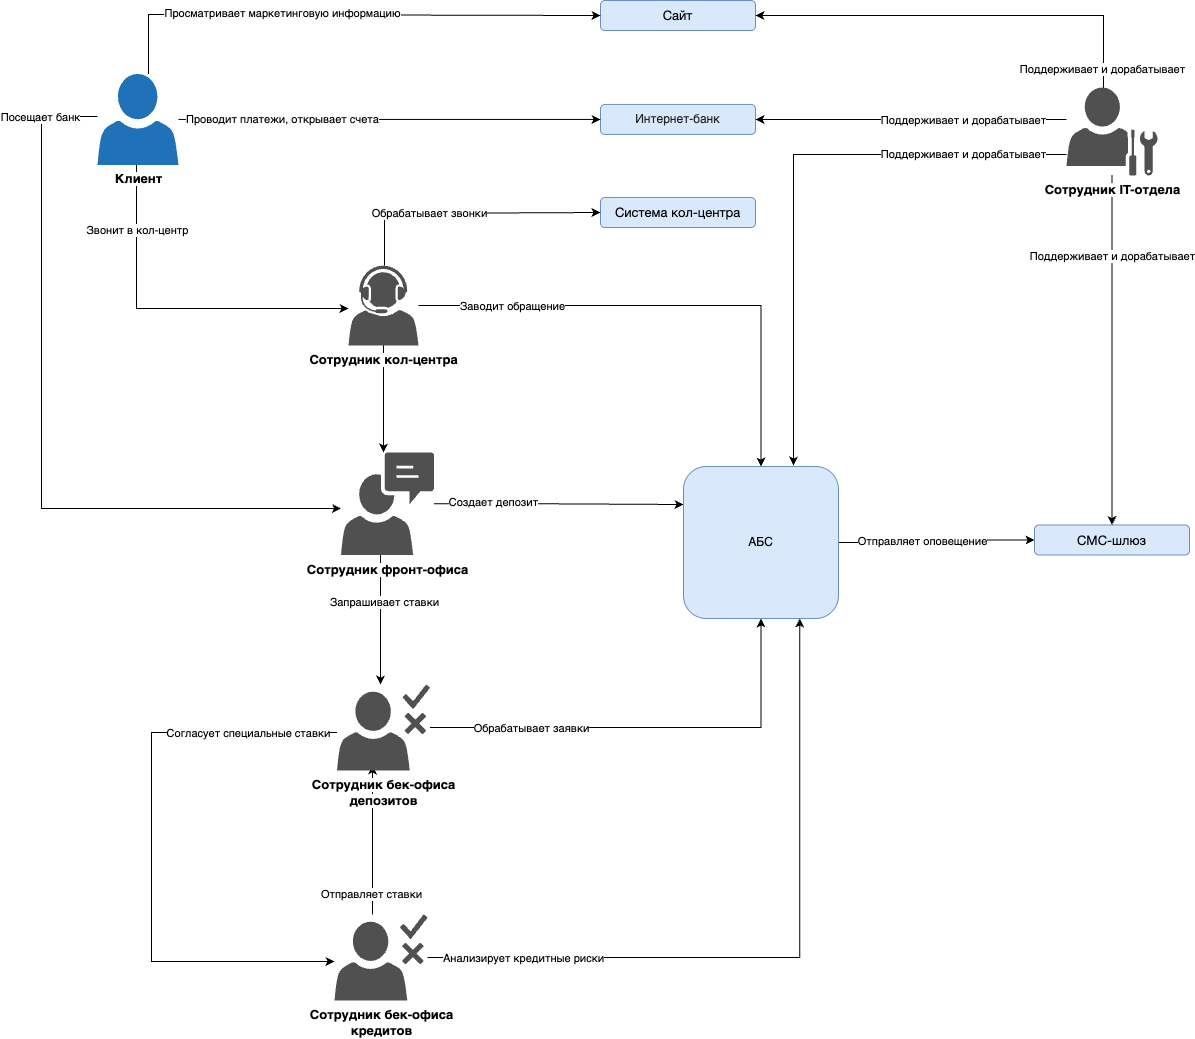

The diagram above was exported from draw.io. Its source (the exported page's mxGraphModel, read from the mxfile embedded in the PNG):
<mxGraphModel dx="2276" dy="1900" grid="0" gridSize="10" guides="1" tooltips="1" connect="1" arrows="1" fold="1" page="1" pageScale="1" pageWidth="850" pageHeight="1100" math="0" shadow="0">
  <root>
    <mxCell id="0" />
    <mxCell id="1" parent="0" />
    <mxCell id="Y2-pnjwK3eebaYSUIqyF-35" value="" style="edgeStyle=orthogonalEdgeStyle;rounded=0;orthogonalLoop=1;jettySize=auto;html=1;" edge="1" parent="1" target="N7hfLZ9WAsNdXvMFLSmK-17">
      <mxGeometry relative="1" as="geometry">
        <mxPoint x="60" y="176.5" as="sourcePoint" />
        <mxPoint x="47" y="311" as="targetPoint" />
        <Array as="points">
          <mxPoint x="60" y="304" />
          <mxPoint x="60" y="304" />
        </Array>
      </mxGeometry>
    </mxCell>
    <mxCell id="Y2-pnjwK3eebaYSUIqyF-36" value="Запрашивает ставки" style="edgeLabel;html=1;align=center;verticalAlign=middle;resizable=0;points=[];" vertex="1" connectable="0" parent="Y2-pnjwK3eebaYSUIqyF-35">
      <mxGeometry x="0.2545" y="-1" relative="1" as="geometry">
        <mxPoint x="4" y="-34" as="offset" />
      </mxGeometry>
    </mxCell>
    <mxCell id="N7hfLZ9WAsNdXvMFLSmK-9" value="" style="edgeStyle=orthogonalEdgeStyle;rounded=0;orthogonalLoop=1;jettySize=auto;html=1;entryX=0;entryY=0.25;entryDx=0;entryDy=0;" edge="1" parent="1" source="N7hfLZ9WAsNdXvMFLSmK-14" target="txCP3sQfzH_9Y925FUb7-1">
      <mxGeometry relative="1" as="geometry">
        <mxPoint x="212" y="126.05499999999984" as="targetPoint" />
        <Array as="points">
          <mxPoint x="224" y="126" />
          <mxPoint x="224" y="126" />
        </Array>
      </mxGeometry>
    </mxCell>
    <mxCell id="N7hfLZ9WAsNdXvMFLSmK-10" value="Создает депозит" style="edgeLabel;html=1;align=center;verticalAlign=middle;resizable=0;points=[];" vertex="1" connectable="0" parent="N7hfLZ9WAsNdXvMFLSmK-9">
      <mxGeometry x="-0.7741" relative="1" as="geometry">
        <mxPoint x="31" y="-2" as="offset" />
      </mxGeometry>
    </mxCell>
    <mxCell id="Y2-pnjwK3eebaYSUIqyF-20" value="" style="edgeStyle=orthogonalEdgeStyle;rounded=0;orthogonalLoop=1;jettySize=auto;html=1;entryX=0;entryY=0.5;entryDx=0;entryDy=0;" edge="1" parent="1" source="txCP3sQfzH_9Y925FUb7-1" target="QBpDWXytgkbpgZtEVS22-3">
      <mxGeometry relative="1" as="geometry">
        <mxPoint x="676.5" y="199" as="targetPoint" />
      </mxGeometry>
    </mxCell>
    <mxCell id="Y2-pnjwK3eebaYSUIqyF-21" value="Отправляет оповещение" style="edgeLabel;html=1;align=center;verticalAlign=middle;resizable=0;points=[];" vertex="1" connectable="0" parent="Y2-pnjwK3eebaYSUIqyF-20">
      <mxGeometry x="-0.163" y="2" relative="1" as="geometry">
        <mxPoint as="offset" />
      </mxGeometry>
    </mxCell>
    <mxCell id="txCP3sQfzH_9Y925FUb7-1" value="АБС" style="rounded=1;whiteSpace=wrap;html=1;fillColor=#dae8fc;strokeColor=#6c8ebf;" vertex="1" parent="1">
      <mxGeometry x="363" y="88" width="155" height="152" as="geometry" />
    </mxCell>
    <mxCell id="QBpDWXytgkbpgZtEVS22-1" value="&lt;span style=&quot;box-sizing: inherit; color: rgba(0, 0, 0, 0.85); font-family: &amp;quot;YS Text&amp;quot;, sans-serif; text-align: left; white-space-collapse: preserve-breaks;&quot;&gt;&lt;font style=&quot;&quot;&gt;Интернет-банк&lt;/font&gt;&lt;/span&gt;" style="rounded=1;whiteSpace=wrap;html=1;fillColor=#dae8fc;strokeColor=#6c8ebf;" vertex="1" parent="1">
      <mxGeometry x="280" y="-274.06" width="155" height="30" as="geometry" />
    </mxCell>
    <mxCell id="QBpDWXytgkbpgZtEVS22-2" value="&lt;p style=&quot;margin: 0px; font-variant-numeric: normal; font-variant-east-asian: normal; font-variant-alternates: normal; font-size-adjust: none; font-kerning: auto; font-optical-sizing: auto; font-feature-settings: normal; font-variation-settings: normal; font-variant-position: normal; font-variant-emoji: normal; font-stretch: normal; font-size: 13px; line-height: normal; font-family: &amp;quot;Helvetica Neue&amp;quot;;&quot; class=&quot;p1&quot;&gt;Система кол-центра&lt;/p&gt;" style="rounded=1;whiteSpace=wrap;html=1;fillColor=#dae8fc;strokeColor=#6c8ebf;align=center;" vertex="1" parent="1">
      <mxGeometry x="280" y="-181" width="155" height="30" as="geometry" />
    </mxCell>
    <mxCell id="QBpDWXytgkbpgZtEVS22-3" value="&lt;p style=&quot;margin: 0px; font-variant-numeric: normal; font-variant-east-asian: normal; font-variant-alternates: normal; font-size-adjust: none; font-kerning: auto; font-optical-sizing: auto; font-feature-settings: normal; font-variation-settings: normal; font-variant-position: normal; font-variant-emoji: normal; font-stretch: normal; font-size: 13px; line-height: normal; font-family: &amp;quot;Helvetica Neue&amp;quot;; text-align: start;&quot; class=&quot;p1&quot;&gt;СМС-шлюз&lt;/p&gt;" style="rounded=1;whiteSpace=wrap;html=1;fillColor=#dae8fc;strokeColor=#6c8ebf;" vertex="1" parent="1">
      <mxGeometry x="714" y="146.5" width="155" height="30" as="geometry" />
    </mxCell>
    <mxCell id="QBpDWXytgkbpgZtEVS22-4" value="&lt;p style=&quot;margin: 0px; font-variant-numeric: normal; font-variant-east-asian: normal; font-variant-alternates: normal; font-size-adjust: none; font-kerning: auto; font-optical-sizing: auto; font-feature-settings: normal; font-variation-settings: normal; font-variant-position: normal; font-variant-emoji: normal; font-stretch: normal; font-size: 13px; line-height: normal; font-family: &amp;quot;Helvetica Neue&amp;quot;; text-align: start;&quot; class=&quot;p1&quot;&gt;Сайт&lt;/p&gt;" style="rounded=1;whiteSpace=wrap;html=1;fillColor=#dae8fc;strokeColor=#6c8ebf;" vertex="1" parent="1">
      <mxGeometry x="280" y="-378" width="155" height="30" as="geometry" />
    </mxCell>
    <mxCell id="Y2-pnjwK3eebaYSUIqyF-29" value="" style="edgeStyle=orthogonalEdgeStyle;rounded=0;orthogonalLoop=1;jettySize=auto;html=1;" edge="1" parent="1" source="N7hfLZ9WAsNdXvMFLSmK-18">
      <mxGeometry relative="1" as="geometry">
        <mxPoint x="52" y="387" as="targetPoint" />
        <Array as="points">
          <mxPoint x="52" y="460" />
          <mxPoint x="52" y="460" />
        </Array>
      </mxGeometry>
    </mxCell>
    <mxCell id="Y2-pnjwK3eebaYSUIqyF-30" value="Отправляет ставки" style="edgeLabel;html=1;align=center;verticalAlign=middle;resizable=0;points=[];" vertex="1" connectable="0" parent="Y2-pnjwK3eebaYSUIqyF-29">
      <mxGeometry x="-0.4892" y="-1" relative="1" as="geometry">
        <mxPoint x="-3" y="17" as="offset" />
      </mxGeometry>
    </mxCell>
    <mxCell id="Y2-pnjwK3eebaYSUIqyF-32" value="" style="edgeStyle=orthogonalEdgeStyle;rounded=0;orthogonalLoop=1;jettySize=auto;html=1;entryX=0.5;entryY=1;entryDx=0;entryDy=0;" edge="1" parent="1" source="N7hfLZ9WAsNdXvMFLSmK-17" target="txCP3sQfzH_9Y925FUb7-1">
      <mxGeometry relative="1" as="geometry">
        <mxPoint x="212" y="337.94500000000016" as="targetPoint" />
      </mxGeometry>
    </mxCell>
    <mxCell id="Y2-pnjwK3eebaYSUIqyF-33" value="Обрабатывает заявки" style="edgeLabel;html=1;align=center;verticalAlign=middle;resizable=0;points=[];" vertex="1" connectable="0" parent="Y2-pnjwK3eebaYSUIqyF-32">
      <mxGeometry x="-0.7294" y="-1" relative="1" as="geometry">
        <mxPoint x="41" y="-1" as="offset" />
      </mxGeometry>
    </mxCell>
    <mxCell id="N7hfLZ9WAsNdXvMFLSmK-3" value="" style="edgeStyle=orthogonalEdgeStyle;rounded=0;orthogonalLoop=1;jettySize=auto;html=1;" edge="1" parent="1" source="N7hfLZ9WAsNdXvMFLSmK-17" target="N7hfLZ9WAsNdXvMFLSmK-18">
      <mxGeometry relative="1" as="geometry">
        <mxPoint x="-36.5" y="354" as="sourcePoint" />
        <mxPoint x="-36.5" y="583" as="targetPoint" />
        <Array as="points">
          <mxPoint x="-169" y="354" />
          <mxPoint x="-169" y="583" />
        </Array>
      </mxGeometry>
    </mxCell>
    <mxCell id="N7hfLZ9WAsNdXvMFLSmK-4" value="Согласует специальные ставки" style="edgeLabel;html=1;align=center;verticalAlign=middle;resizable=0;points=[];" vertex="1" connectable="0" parent="N7hfLZ9WAsNdXvMFLSmK-3">
      <mxGeometry x="-0.5748" y="-1" relative="1" as="geometry">
        <mxPoint x="38" y="1" as="offset" />
      </mxGeometry>
    </mxCell>
    <mxCell id="Y2-pnjwK3eebaYSUIqyF-23" value="" style="edgeStyle=orthogonalEdgeStyle;rounded=0;orthogonalLoop=1;jettySize=auto;html=1;entryX=0;entryY=0.5;entryDx=0;entryDy=0;" edge="1" parent="1" source="N7hfLZ9WAsNdXvMFLSmK-11" target="QBpDWXytgkbpgZtEVS22-2">
      <mxGeometry relative="1" as="geometry">
        <mxPoint x="280" y="-165" as="targetPoint" />
        <Array as="points">
          <mxPoint x="64" y="-165" />
        </Array>
      </mxGeometry>
    </mxCell>
    <mxCell id="Y2-pnjwK3eebaYSUIqyF-24" value="Обрабатывает звонки" style="edgeLabel;html=1;align=center;verticalAlign=middle;resizable=0;points=[];" vertex="1" connectable="0" parent="Y2-pnjwK3eebaYSUIqyF-23">
      <mxGeometry x="-0.2738" y="-3" relative="1" as="geometry">
        <mxPoint x="-1" y="-3" as="offset" />
      </mxGeometry>
    </mxCell>
    <mxCell id="N7hfLZ9WAsNdXvMFLSmK-12" value="" style="edgeStyle=orthogonalEdgeStyle;rounded=0;orthogonalLoop=1;jettySize=auto;html=1;" edge="1" parent="1" source="N7hfLZ9WAsNdXvMFLSmK-11" target="N7hfLZ9WAsNdXvMFLSmK-14">
      <mxGeometry relative="1" as="geometry">
        <Array as="points">
          <mxPoint x="63" y="49" />
          <mxPoint x="63" y="49" />
        </Array>
      </mxGeometry>
    </mxCell>
    <mxCell id="Y2-pnjwK3eebaYSUIqyF-2" value="" style="edgeStyle=orthogonalEdgeStyle;rounded=0;orthogonalLoop=1;jettySize=auto;html=1;" edge="1" parent="1" source="N7hfLZ9WAsNdXvMFLSmK-16" target="N7hfLZ9WAsNdXvMFLSmK-14">
      <mxGeometry relative="1" as="geometry">
        <mxPoint x="176" y="-143" as="targetPoint" />
        <Array as="points">
          <mxPoint x="-279" y="-262" />
          <mxPoint x="-279" y="130" />
        </Array>
      </mxGeometry>
    </mxCell>
    <mxCell id="Y2-pnjwK3eebaYSUIqyF-4" value="Посещает банк" style="edgeLabel;html=1;align=center;verticalAlign=middle;resizable=0;points=[];" vertex="1" connectable="0" parent="Y2-pnjwK3eebaYSUIqyF-2">
      <mxGeometry x="-0.0315" y="1" relative="1" as="geometry">
        <mxPoint x="-3" y="-306" as="offset" />
      </mxGeometry>
    </mxCell>
    <mxCell id="Y2-pnjwK3eebaYSUIqyF-6" value="" style="edgeStyle=orthogonalEdgeStyle;rounded=0;orthogonalLoop=1;jettySize=auto;html=1;" edge="1" parent="1" source="N7hfLZ9WAsNdXvMFLSmK-16" target="N7hfLZ9WAsNdXvMFLSmK-11">
      <mxGeometry relative="1" as="geometry">
        <mxPoint x="-243" y="-254" as="sourcePoint" />
        <mxPoint x="57" y="-115" as="targetPoint" />
        <Array as="points">
          <mxPoint x="-184" y="-70" />
        </Array>
      </mxGeometry>
    </mxCell>
    <mxCell id="Y2-pnjwK3eebaYSUIqyF-8" value="Звонит в кол-центр" style="edgeLabel;html=1;align=center;verticalAlign=middle;resizable=0;points=[];" vertex="1" connectable="0" parent="Y2-pnjwK3eebaYSUIqyF-6">
      <mxGeometry x="-0.2308" relative="1" as="geometry">
        <mxPoint y="-72" as="offset" />
      </mxGeometry>
    </mxCell>
    <mxCell id="Y2-pnjwK3eebaYSUIqyF-11" value="" style="edgeStyle=orthogonalEdgeStyle;rounded=0;orthogonalLoop=1;jettySize=auto;html=1;entryX=0;entryY=0.5;entryDx=0;entryDy=0;" edge="1" parent="1" source="N7hfLZ9WAsNdXvMFLSmK-16" target="QBpDWXytgkbpgZtEVS22-1">
      <mxGeometry relative="1" as="geometry">
        <mxPoint x="287" y="-110.99499999999989" as="targetPoint" />
      </mxGeometry>
    </mxCell>
    <mxCell id="Y2-pnjwK3eebaYSUIqyF-12" value="Проводит платежи, открывает счета" style="edgeLabel;html=1;align=center;verticalAlign=middle;resizable=0;points=[];" vertex="1" connectable="0" parent="Y2-pnjwK3eebaYSUIqyF-11">
      <mxGeometry x="-0.6763" y="3" relative="1" as="geometry">
        <mxPoint x="35" y="3" as="offset" />
      </mxGeometry>
    </mxCell>
    <mxCell id="Y2-pnjwK3eebaYSUIqyF-14" value="" style="edgeStyle=orthogonalEdgeStyle;rounded=0;orthogonalLoop=1;jettySize=auto;html=1;entryX=0;entryY=0.5;entryDx=0;entryDy=0;" edge="1" parent="1" source="N7hfLZ9WAsNdXvMFLSmK-16" target="QBpDWXytgkbpgZtEVS22-4">
      <mxGeometry relative="1" as="geometry">
        <mxPoint x="-182" y="-310" as="sourcePoint" />
        <mxPoint x="239" y="-262" as="targetPoint" />
        <Array as="points">
          <mxPoint x="-172" y="-364" />
        </Array>
      </mxGeometry>
    </mxCell>
    <mxCell id="Y2-pnjwK3eebaYSUIqyF-15" value="Просматривает маркетинговую информацию" style="edgeLabel;html=1;align=center;verticalAlign=middle;resizable=0;points=[];" vertex="1" connectable="0" parent="Y2-pnjwK3eebaYSUIqyF-14">
      <mxGeometry x="-0.2443" y="2" relative="1" as="geometry">
        <mxPoint as="offset" />
      </mxGeometry>
    </mxCell>
    <mxCell id="Y2-pnjwK3eebaYSUIqyF-17" value="" style="edgeStyle=orthogonalEdgeStyle;rounded=0;orthogonalLoop=1;jettySize=auto;html=1;entryX=0.5;entryY=0;entryDx=0;entryDy=0;" edge="1" parent="1" source="N7hfLZ9WAsNdXvMFLSmK-11" target="txCP3sQfzH_9Y925FUb7-1">
      <mxGeometry relative="1" as="geometry">
        <mxPoint x="62" y="412.05499999999984" as="targetPoint" />
      </mxGeometry>
    </mxCell>
    <mxCell id="Y2-pnjwK3eebaYSUIqyF-18" value="Заводит обращение" style="edgeLabel;html=1;align=center;verticalAlign=middle;resizable=0;points=[];" vertex="1" connectable="0" parent="Y2-pnjwK3eebaYSUIqyF-17">
      <mxGeometry x="-0.7983" relative="1" as="geometry">
        <mxPoint x="42" as="offset" />
      </mxGeometry>
    </mxCell>
    <mxCell id="N7hfLZ9WAsNdXvMFLSmK-6" value="" style="edgeStyle=orthogonalEdgeStyle;rounded=0;orthogonalLoop=1;jettySize=auto;html=1;entryX=0.75;entryY=1;entryDx=0;entryDy=0;" edge="1" parent="1" source="N7hfLZ9WAsNdXvMFLSmK-18" target="txCP3sQfzH_9Y925FUb7-1">
      <mxGeometry relative="1" as="geometry">
        <mxPoint x="215" y="575.9450000000002" as="targetPoint" />
      </mxGeometry>
    </mxCell>
    <mxCell id="N7hfLZ9WAsNdXvMFLSmK-7" value="Анализирует кредитные риски" style="edgeLabel;html=1;align=center;verticalAlign=middle;resizable=0;points=[];" vertex="1" connectable="0" parent="N7hfLZ9WAsNdXvMFLSmK-6">
      <mxGeometry x="-0.8118" relative="1" as="geometry">
        <mxPoint x="28" as="offset" />
      </mxGeometry>
    </mxCell>
    <mxCell id="N7hfLZ9WAsNdXvMFLSmK-11" value="&lt;span style=&quot;background-color: light-dark(#ffffff, var(--ge-dark-color, #121212));&quot;&gt;&lt;b&gt;&lt;font style=&quot;font-size: 13px;&quot;&gt;Сотрудник кол-центра&lt;/font&gt;&lt;/b&gt;&lt;/span&gt;&lt;div&gt;&lt;br style=&quot;background-color: rgb(255, 255, 255);&quot;&gt;&lt;/div&gt;" style="sketch=0;pointerEvents=1;shadow=0;dashed=0;html=1;strokeColor=none;fillColor=#505050;labelPosition=center;verticalLabelPosition=bottom;verticalAlign=top;outlineConnect=0;align=center;shape=mxgraph.office.users.call_center_agent;" vertex="1" parent="1">
      <mxGeometry x="28" y="-113" width="70" height="80" as="geometry" />
    </mxCell>
    <mxCell id="N7hfLZ9WAsNdXvMFLSmK-20" value="" style="edgeStyle=orthogonalEdgeStyle;rounded=0;orthogonalLoop=1;jettySize=auto;html=1;entryX=1;entryY=0.5;entryDx=0;entryDy=0;" edge="1" parent="1" source="N7hfLZ9WAsNdXvMFLSmK-13" target="QBpDWXytgkbpgZtEVS22-4">
      <mxGeometry relative="1" as="geometry">
        <mxPoint x="728" y="-274" as="sourcePoint" />
        <mxPoint x="727.5" y="-368.05999999999995" as="targetPoint" />
        <Array as="points">
          <mxPoint x="783" y="-363" />
        </Array>
      </mxGeometry>
    </mxCell>
    <mxCell id="N7hfLZ9WAsNdXvMFLSmK-21" value="Поддерживает и дорабатывает" style="edgeLabel;html=1;align=center;verticalAlign=middle;resizable=0;points=[];" vertex="1" connectable="0" parent="N7hfLZ9WAsNdXvMFLSmK-20">
      <mxGeometry x="-0.8053" y="1" relative="1" as="geometry">
        <mxPoint x="-1" y="22" as="offset" />
      </mxGeometry>
    </mxCell>
    <mxCell id="N7hfLZ9WAsNdXvMFLSmK-23" value="" style="edgeStyle=orthogonalEdgeStyle;rounded=0;orthogonalLoop=1;jettySize=auto;html=1;entryX=1;entryY=0.5;entryDx=0;entryDy=0;" edge="1" parent="1" source="N7hfLZ9WAsNdXvMFLSmK-13" target="QBpDWXytgkbpgZtEVS22-1">
      <mxGeometry relative="1" as="geometry">
        <mxPoint x="556.5" y="-200.05999999999995" as="targetPoint" />
        <Array as="points">
          <mxPoint x="557" y="-259" />
          <mxPoint x="557" y="-259" />
        </Array>
      </mxGeometry>
    </mxCell>
    <mxCell id="N7hfLZ9WAsNdXvMFLSmK-24" value="Поддерживает и дорабатывает" style="edgeLabel;html=1;align=center;verticalAlign=middle;resizable=0;points=[];" vertex="1" connectable="0" parent="N7hfLZ9WAsNdXvMFLSmK-23">
      <mxGeometry x="-0.5294" y="1" relative="1" as="geometry">
        <mxPoint x="-31" y="-1" as="offset" />
      </mxGeometry>
    </mxCell>
    <mxCell id="N7hfLZ9WAsNdXvMFLSmK-26" value="" style="edgeStyle=orthogonalEdgeStyle;rounded=0;orthogonalLoop=1;jettySize=auto;html=1;" edge="1" parent="1" source="N7hfLZ9WAsNdXvMFLSmK-13">
      <mxGeometry relative="1" as="geometry">
        <mxPoint x="473" y="87" as="targetPoint" />
        <Array as="points">
          <mxPoint x="473" y="-224" />
        </Array>
      </mxGeometry>
    </mxCell>
    <mxCell id="N7hfLZ9WAsNdXvMFLSmK-27" value="Поддерживает и дорабатывает" style="edgeLabel;html=1;align=center;verticalAlign=middle;resizable=0;points=[];" vertex="1" connectable="0" parent="N7hfLZ9WAsNdXvMFLSmK-26">
      <mxGeometry x="-0.7521" relative="1" as="geometry">
        <mxPoint x="-32" y="-1" as="offset" />
      </mxGeometry>
    </mxCell>
    <mxCell id="N7hfLZ9WAsNdXvMFLSmK-33" value="" style="edgeStyle=orthogonalEdgeStyle;rounded=0;orthogonalLoop=1;jettySize=auto;html=1;entryX=0.5;entryY=0;entryDx=0;entryDy=0;" edge="1" parent="1" source="N7hfLZ9WAsNdXvMFLSmK-13" target="QBpDWXytgkbpgZtEVS22-3">
      <mxGeometry relative="1" as="geometry">
        <mxPoint x="689" y="100" as="targetPoint" />
        <Array as="points" />
      </mxGeometry>
    </mxCell>
    <mxCell id="N7hfLZ9WAsNdXvMFLSmK-34" value="Поддерживает и дорабатывает" style="edgeLabel;html=1;align=center;verticalAlign=middle;resizable=0;points=[];" vertex="1" connectable="0" parent="N7hfLZ9WAsNdXvMFLSmK-33">
      <mxGeometry x="-0.5435" y="-1" relative="1" as="geometry">
        <mxPoint x="1" as="offset" />
      </mxGeometry>
    </mxCell>
    <mxCell id="N7hfLZ9WAsNdXvMFLSmK-13" value="&lt;span style=&quot;background-color: light-dark(#ffffff, var(--ge-dark-color, #121212));&quot;&gt;&lt;font style=&quot;font-size: 13px;&quot;&gt;&lt;b&gt;Сотрудник IT-отдела&lt;/b&gt;&lt;/font&gt;&lt;/span&gt;&lt;div&gt;&lt;br style=&quot;background-color: rgb(255, 255, 255);&quot;&gt;&lt;/div&gt;" style="sketch=0;pointerEvents=1;shadow=0;dashed=0;html=1;strokeColor=none;fillColor=#505050;labelPosition=center;verticalLabelPosition=bottom;verticalAlign=top;outlineConnect=0;align=center;shape=mxgraph.office.users.administrator;" vertex="1" parent="1">
      <mxGeometry x="746" y="-291" width="91" height="88" as="geometry" />
    </mxCell>
    <mxCell id="N7hfLZ9WAsNdXvMFLSmK-14" value="&lt;span style=&quot;background-color: light-dark(#ffffff, var(--ge-dark-color, #121212));&quot;&gt;&lt;b&gt;&lt;font style=&quot;font-size: 13px;&quot;&gt;Сотрудник фронт-офиса&lt;/font&gt;&lt;/b&gt;&lt;/span&gt;&lt;div&gt;&lt;br style=&quot;background-color: rgb(255, 255, 255);&quot;&gt;&lt;/div&gt;" style="sketch=0;pointerEvents=1;shadow=0;dashed=0;html=1;strokeColor=none;fillColor=#505050;labelPosition=center;verticalLabelPosition=bottom;verticalAlign=top;outlineConnect=0;align=center;shape=mxgraph.office.users.communications;" vertex="1" parent="1">
      <mxGeometry x="20.5" y="74" width="93" height="102.5" as="geometry" />
    </mxCell>
    <mxCell id="N7hfLZ9WAsNdXvMFLSmK-16" value="&lt;span style=&quot;background-color: light-dark(#ffffff, var(--ge-dark-color, #121212));&quot;&gt;&lt;b&gt;&lt;font style=&quot;font-size: 13px;&quot;&gt;Клиент&lt;/font&gt;&lt;/b&gt;&lt;/span&gt;" style="sketch=0;pointerEvents=1;shadow=0;dashed=0;html=1;strokeColor=none;labelPosition=center;verticalLabelPosition=bottom;verticalAlign=top;outlineConnect=0;align=center;shape=mxgraph.office.users.user;fillColor=#2072B8;" vertex="1" parent="1">
      <mxGeometry x="-223" y="-304.56" width="81" height="91" as="geometry" />
    </mxCell>
    <mxCell id="N7hfLZ9WAsNdXvMFLSmK-17" value="&lt;span style=&quot;background-color: light-dark(#ffffff, var(--ge-dark-color, #121212));&quot;&gt;&lt;b&gt;&lt;font style=&quot;font-size: 13px;&quot;&gt;Сотрудник бек-офиса&lt;/font&gt;&lt;/b&gt;&lt;/span&gt;&lt;div&gt;&lt;span style=&quot;background-color: light-dark(#ffffff, var(--ge-dark-color, #121212));&quot;&gt;&lt;b&gt;&lt;font style=&quot;font-size: 13px;&quot;&gt;депозитов&lt;/font&gt;&lt;/b&gt;&lt;/span&gt;&lt;/div&gt;" style="sketch=0;pointerEvents=1;shadow=0;dashed=0;html=1;strokeColor=none;fillColor=#505050;labelPosition=center;verticalLabelPosition=bottom;verticalAlign=top;outlineConnect=0;align=center;shape=mxgraph.office.users.approver;" vertex="1" parent="1">
      <mxGeometry x="16.5" y="306" width="93" height="86" as="geometry" />
    </mxCell>
    <mxCell id="N7hfLZ9WAsNdXvMFLSmK-18" value="&lt;b&gt;&lt;font style=&quot;font-size: 13px;&quot;&gt;&lt;span style=&quot;background-color: rgb(255, 255, 255);&quot;&gt;Сотрудник бек-офиса&lt;/span&gt;&lt;br&gt;&lt;span style=&quot;background-color: rgb(255, 255, 255);&quot;&gt;кредитов&lt;/span&gt;&lt;/font&gt;&lt;/b&gt;" style="sketch=0;pointerEvents=1;shadow=0;dashed=0;html=1;strokeColor=none;fillColor=#505050;labelPosition=center;verticalLabelPosition=bottom;verticalAlign=top;outlineConnect=0;align=center;shape=mxgraph.office.users.approver;" vertex="1" parent="1">
      <mxGeometry x="14" y="536" width="93" height="86" as="geometry" />
    </mxCell>
  </root>
</mxGraphModel>